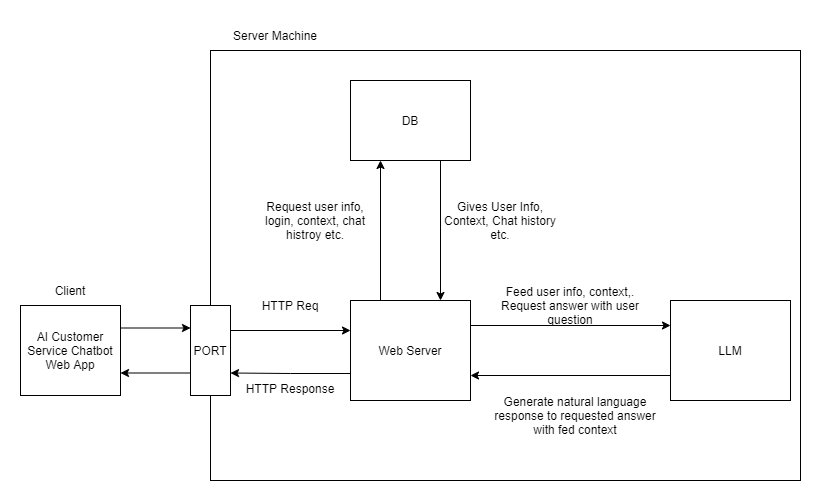

The diagram above was exported from draw.io. Its source (the exported page's mxGraphModel, read from the mxfile embedded in the PNG):
<mxGraphModel dx="893" dy="663" grid="1" gridSize="10" guides="1" tooltips="1" connect="1" arrows="1" fold="1" page="1" pageScale="1" pageWidth="850" pageHeight="1100" math="0" shadow="0">
  <root>
    <mxCell id="0" />
    <mxCell id="1" parent="0" />
    <mxCell id="I959AmozY5mX7tS7IMrQ-12" value="" style="rounded=0;whiteSpace=wrap;html=1;" vertex="1" parent="1">
      <mxGeometry x="220" y="510" width="590" height="430" as="geometry" />
    </mxCell>
    <mxCell id="I959AmozY5mX7tS7IMrQ-3" style="edgeStyle=orthogonalEdgeStyle;rounded=0;orthogonalLoop=1;jettySize=auto;html=1;exitX=1;exitY=0.25;exitDx=0;exitDy=0;entryX=0;entryY=0.25;entryDx=0;entryDy=0;" edge="1" parent="1" source="I959AmozY5mX7tS7IMrQ-1" target="I959AmozY5mX7tS7IMrQ-2">
      <mxGeometry relative="1" as="geometry" />
    </mxCell>
    <mxCell id="I959AmozY5mX7tS7IMrQ-8" style="edgeStyle=orthogonalEdgeStyle;rounded=0;orthogonalLoop=1;jettySize=auto;html=1;exitX=0.25;exitY=0;exitDx=0;exitDy=0;entryX=0.25;entryY=1;entryDx=0;entryDy=0;" edge="1" parent="1" source="I959AmozY5mX7tS7IMrQ-1" target="I959AmozY5mX7tS7IMrQ-5">
      <mxGeometry relative="1" as="geometry" />
    </mxCell>
    <mxCell id="I959AmozY5mX7tS7IMrQ-19" style="edgeStyle=orthogonalEdgeStyle;rounded=0;orthogonalLoop=1;jettySize=auto;html=1;exitX=0;exitY=0.75;exitDx=0;exitDy=0;entryX=1;entryY=0.75;entryDx=0;entryDy=0;" edge="1" parent="1" source="I959AmozY5mX7tS7IMrQ-1" target="I959AmozY5mX7tS7IMrQ-16">
      <mxGeometry relative="1" as="geometry">
        <Array as="points">
          <mxPoint x="360" y="833" />
          <mxPoint x="300" y="833" />
        </Array>
      </mxGeometry>
    </mxCell>
    <mxCell id="I959AmozY5mX7tS7IMrQ-1" value="Web Server" style="rounded=0;whiteSpace=wrap;html=1;" vertex="1" parent="1">
      <mxGeometry x="360" y="760" width="120" height="100" as="geometry" />
    </mxCell>
    <mxCell id="I959AmozY5mX7tS7IMrQ-4" style="edgeStyle=orthogonalEdgeStyle;rounded=0;orthogonalLoop=1;jettySize=auto;html=1;exitX=0;exitY=0.75;exitDx=0;exitDy=0;entryX=1;entryY=0.75;entryDx=0;entryDy=0;" edge="1" parent="1" source="I959AmozY5mX7tS7IMrQ-2" target="I959AmozY5mX7tS7IMrQ-1">
      <mxGeometry relative="1" as="geometry" />
    </mxCell>
    <mxCell id="I959AmozY5mX7tS7IMrQ-2" value="LLM" style="rounded=0;whiteSpace=wrap;html=1;" vertex="1" parent="1">
      <mxGeometry x="680" y="760" width="120" height="100" as="geometry" />
    </mxCell>
    <mxCell id="I959AmozY5mX7tS7IMrQ-6" style="edgeStyle=orthogonalEdgeStyle;rounded=0;orthogonalLoop=1;jettySize=auto;html=1;exitX=0.75;exitY=1;exitDx=0;exitDy=0;entryX=0.75;entryY=0;entryDx=0;entryDy=0;" edge="1" parent="1" source="I959AmozY5mX7tS7IMrQ-5" target="I959AmozY5mX7tS7IMrQ-1">
      <mxGeometry relative="1" as="geometry" />
    </mxCell>
    <mxCell id="I959AmozY5mX7tS7IMrQ-5" value="DB" style="rounded=0;whiteSpace=wrap;html=1;" vertex="1" parent="1">
      <mxGeometry x="360" y="540" width="120" height="80" as="geometry" />
    </mxCell>
    <mxCell id="I959AmozY5mX7tS7IMrQ-9" value="Gives User Info, Context, Chat history etc." style="text;html=1;strokeColor=none;fillColor=none;align=center;verticalAlign=middle;whiteSpace=wrap;rounded=0;" vertex="1" parent="1">
      <mxGeometry x="450" y="660" width="120" height="40" as="geometry" />
    </mxCell>
    <mxCell id="I959AmozY5mX7tS7IMrQ-10" value="Request user info, login, context, chat histroy etc." style="text;html=1;strokeColor=none;fillColor=none;align=center;verticalAlign=middle;whiteSpace=wrap;rounded=0;" vertex="1" parent="1">
      <mxGeometry x="270" y="655" width="110" height="50" as="geometry" />
    </mxCell>
    <mxCell id="I959AmozY5mX7tS7IMrQ-11" value="Feed user info, context,. Request answer with user question" style="text;html=1;strokeColor=none;fillColor=none;align=center;verticalAlign=middle;whiteSpace=wrap;rounded=0;" vertex="1" parent="1">
      <mxGeometry x="500" y="740" width="160" height="50" as="geometry" />
    </mxCell>
    <mxCell id="I959AmozY5mX7tS7IMrQ-13" value="Server Machine" style="text;html=1;strokeColor=none;fillColor=none;align=center;verticalAlign=middle;whiteSpace=wrap;rounded=0;" vertex="1" parent="1">
      <mxGeometry x="190" y="480" width="190" height="30" as="geometry" />
    </mxCell>
    <mxCell id="I959AmozY5mX7tS7IMrQ-14" value="Generate natural language response to requested answer with fed context" style="text;html=1;strokeColor=none;fillColor=none;align=center;verticalAlign=middle;whiteSpace=wrap;rounded=0;" vertex="1" parent="1">
      <mxGeometry x="500" y="840" width="170" height="70" as="geometry" />
    </mxCell>
    <mxCell id="I959AmozY5mX7tS7IMrQ-15" value="HTTP Req" style="text;html=1;strokeColor=none;fillColor=none;align=center;verticalAlign=middle;whiteSpace=wrap;rounded=0;" vertex="1" parent="1">
      <mxGeometry x="260" y="750" width="80" height="30" as="geometry" />
    </mxCell>
    <mxCell id="I959AmozY5mX7tS7IMrQ-17" style="edgeStyle=orthogonalEdgeStyle;rounded=0;orthogonalLoop=1;jettySize=auto;html=1;exitX=1;exitY=0.5;exitDx=0;exitDy=0;" edge="1" parent="1" source="I959AmozY5mX7tS7IMrQ-16" target="I959AmozY5mX7tS7IMrQ-1">
      <mxGeometry relative="1" as="geometry">
        <Array as="points">
          <mxPoint x="240" y="790" />
        </Array>
      </mxGeometry>
    </mxCell>
    <mxCell id="I959AmozY5mX7tS7IMrQ-24" style="edgeStyle=orthogonalEdgeStyle;rounded=0;orthogonalLoop=1;jettySize=auto;html=1;exitX=0;exitY=0.75;exitDx=0;exitDy=0;entryX=1;entryY=0.75;entryDx=0;entryDy=0;" edge="1" parent="1" source="I959AmozY5mX7tS7IMrQ-16" target="I959AmozY5mX7tS7IMrQ-21">
      <mxGeometry relative="1" as="geometry" />
    </mxCell>
    <mxCell id="I959AmozY5mX7tS7IMrQ-16" value="PORT" style="rounded=0;whiteSpace=wrap;html=1;" vertex="1" parent="1">
      <mxGeometry x="200" y="765" width="40" height="90" as="geometry" />
    </mxCell>
    <mxCell id="I959AmozY5mX7tS7IMrQ-20" value="HTTP Response" style="text;html=1;strokeColor=none;fillColor=none;align=center;verticalAlign=middle;whiteSpace=wrap;rounded=0;" vertex="1" parent="1">
      <mxGeometry x="250" y="835" width="100" height="25" as="geometry" />
    </mxCell>
    <mxCell id="I959AmozY5mX7tS7IMrQ-23" style="edgeStyle=orthogonalEdgeStyle;rounded=0;orthogonalLoop=1;jettySize=auto;html=1;exitX=1;exitY=0.25;exitDx=0;exitDy=0;entryX=0;entryY=0.25;entryDx=0;entryDy=0;" edge="1" parent="1" source="I959AmozY5mX7tS7IMrQ-21" target="I959AmozY5mX7tS7IMrQ-16">
      <mxGeometry relative="1" as="geometry" />
    </mxCell>
    <mxCell id="I959AmozY5mX7tS7IMrQ-21" value="AI Customer Service Chatbot Web App" style="rounded=0;whiteSpace=wrap;html=1;" vertex="1" parent="1">
      <mxGeometry x="30" y="765" width="100" height="90" as="geometry" />
    </mxCell>
    <mxCell id="I959AmozY5mX7tS7IMrQ-22" value="Client" style="text;html=1;strokeColor=none;fillColor=none;align=center;verticalAlign=middle;whiteSpace=wrap;rounded=0;" vertex="1" parent="1">
      <mxGeometry x="40" y="740" width="80" height="20" as="geometry" />
    </mxCell>
  </root>
</mxGraphModel>